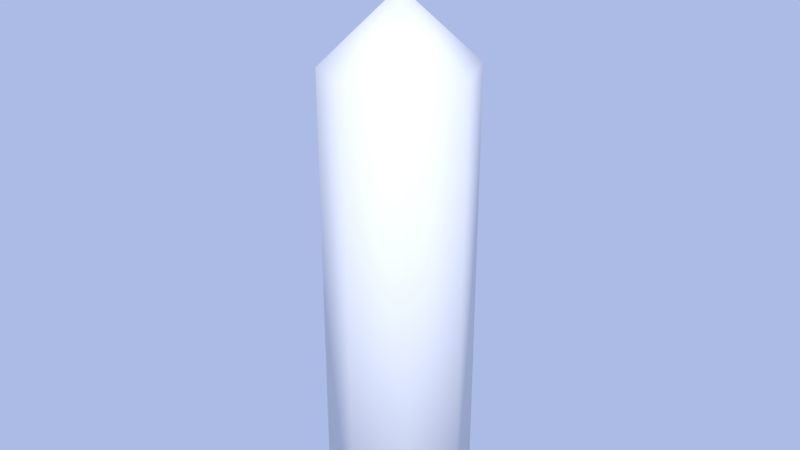 # Source: Candle_1.blend  (saved by Blender 2.78.0; exported with 4.5.12 LTS)
import bpy
from mathutils import Matrix  # noqa: F401  (used for matrix-valued properties, if any)

bpy.ops.wm.read_factory_settings(use_empty=True)
scene = bpy.context.scene
scene.name = 'Scene'

# ---- collections
col_collection_1 = bpy.data.collections.new('Collection 1'); scene.collection.children.link(col_collection_1)

# ---- images (referenced by path relative to the original .blend; pixels are not part of the script)
import os
ASSET_DIR = os.environ.get("B2B_ASSET_DIR", "")  # directory of the original .blend (textures are referenced by path, not embedded)
HERE = os.path.dirname(os.path.abspath(__file__))  # packed textures are extracted next to this script under _unpacked/

def load_image(name, relpath, width, height, colorspace="sRGB"):
    """Load a texture the original file referenced (path relative to the .blend, or extracted next to this script)."""
    p = next((c for c in (os.path.join(HERE, relpath), os.path.join(ASSET_DIR, relpath)) if relpath and os.path.exists(c)), "")
    if p:
        img = bpy.data.images.load(p, check_existing=True)
        img.name = name
    else:  # same state as the original file: an image datablock whose file is absent (Cycles renders it pink)
        img = bpy.data.images.new(name, width, height)
        img.source = "FILE"
        img.filepath = "//" + (relpath or name)
    img.colorspace_settings.name = colorspace
    return img
img_candle_1_diffuse_color = load_image('Candle 1 Diffuse Color', 'Candle 1 Diffuse Color.png', 1024, 1024, 'sRGB')

# ---- materials (node trees are filled in below, after node groups)
mat_candle_1 = bpy.data.materials.new('Candle 1')
mat_candle_1.alpha_threshold = 0.0
mat_candle_1.roughness = 0.5

# ---- material node trees
mat_candle_1.use_nodes = True; mat_candle_1.node_tree.nodes.clear()
_N = mat_candle_1.node_tree.nodes; _L = mat_candle_1.node_tree.links
n0 = _N.new('ShaderNodeOutputMaterial'); n0.name = 'Material Output'; n0.location = (300, 300)
n1 = _N.new('ShaderNodeBsdfDiffuse'); n1.name = 'Diffuse BSDF'; n1.location = (10, 300)
n2 = _N.new('ShaderNodeTexImage'); n2.name = 'Image Texture'; n2.location = (0, 0)
n2.width = 140
n2.image = img_candle_1_diffuse_color
_L.new(n1.outputs[0], n0.inputs[0])
n0.is_active_output = True

# ---- world
world_world = bpy.data.worlds.new('World'); scene.world = world_world
world_world.use_nodes = True; world_world.node_tree.nodes.clear()
_N = world_world.node_tree.nodes; _L = world_world.node_tree.links
n0 = _N.new('ShaderNodeOutputWorld'); n0.name = 'World Output'; n0.location = (300, 300)
n1 = _N.new('ShaderNodeBackground'); n1.name = 'Background'; n1.location = (10, 300)
n1.inputs[1].default_value = 0.5
n2 = _N.new('ShaderNodeBlackbody'); n2.name = 'Blackbody'; n2.location = (-190, 300)
n2.inputs[0].default_value = 1.5e+04
_L.new(n1.outputs[0], n0.inputs[0])
_L.new(n2.outputs[0], n1.inputs[0])
n0.is_active_output = True
world_world.color = (0.05088, 0.05088, 0.05088)
world_world.use_sun_shadow = False
world_world.sun_shadow_jitter_overblur = 0.0
world_world.cycles.sampling_method = 'MANUAL'

# ---- meshes
me_cylinder = bpy.data.meshes.new('Cylinder')
me_cylinder.from_pydata([(0.0, 0.0, 0.0), (0.0, 0.5757, -2.517e-08), (0.0, -3.497e-09, -0.08), (0.0, 0.5, -0.08), (0.05657, -2.473e-09, -0.05657), (0.05657, 0.5, -0.05657), (0.08, 1.529e-16, 3.497e-09), (0.08, 0.5, -1.836e-08), (0.05657, 2.473e-09, 0.05657), (0.05657, 0.5, 0.05657), (-6.994e-09, 3.497e-09, 0.08), (-6.994e-09, 0.5, 0.08), (-0.05657, 2.473e-09, 0.05657), (-0.05657, 0.5, 0.05657), (-0.08, -4.17e-17, -9.54e-10), (-0.08, 0.5, -2.281e-08), (-0.05657, -2.473e-09, -0.05657), (-0.05657, 0.5, -0.05657), (-8.742e-10, 0.6586, 0.01), (0.0, 0.5586, -0.01), (0.0, 0.6586, -0.01), (0.01, 0.5586, -2.398e-08), (0.01, 0.6586, -2.835e-08), (-8.742e-10, 0.5586, 0.01), (-0.01, 0.5586, -2.453e-08), (-0.01, 0.6586, -2.891e-08)], [], [(0, 2, 4), (1, 5, 3), (2, 3, 5, 4), (0, 4, 6), (1, 7, 5), (4, 5, 7, 6), (0, 6, 8), (1, 9, 7), (6, 7, 9, 8), (0, 8, 10), (1, 11, 9), (8, 9, 11, 10), (0, 10, 12), (1, 13, 11), (10, 11, 13, 12), (0, 12, 14), (1, 15, 13), (12, 13, 15, 14), (0, 14, 16), (1, 17, 15), (14, 15, 17, 16), (0, 16, 2), (1, 3, 17), (16, 17, 3, 2), (18, 22, 20), (19, 20, 22, 21), (21, 22, 18, 23), (23, 18, 25, 24), (18, 20, 25), (24, 25, 20, 19)])
me_cylinder.polygons.foreach_set('use_smooth', [True] * 30)
_uv = me_cylinder.uv_layers.new(name='UVMap')
_uv.uv.foreach_set('vector', [0.8393, 0.4007, 0.7964, 0.2971, 0.8822, 0.2971, 0.8596, 0.1404, 0.911, 0.2643, 0.8083, 0.2643, 0.5313, 0.01641, 0.5313, 0.7171, 0.4455, 0.7171, 0.4455, 0.01641, 0.8393, 0.4007, 0.8822, 0.2971, 0.9429, 0.3578, 0.8596, 0.1404, 0.9836, 0.1917, 0.911, 0.2643, 0.4455, 0.01641, 0.4455, 0.7171, 0.3596, 0.7171, 0.3596, 0.01641, 0.8393, 0.4007, 0.9429, 0.3578, 0.9429, 0.4436, 0.8596, 0.1404, 0.9836, 0.08901, 0.9836, 0.1917, 0.3596, 0.01641, 0.3596, 0.7171, 0.2738, 0.7171, 0.2738, 0.01641, 0.8393, 0.4007, 0.9429, 0.4436, 0.8822, 0.5043, 0.8596, 0.1404, 0.911, 0.01641, 0.9836, 0.08901, 0.2738, 0.01641, 0.2738, 0.7171, 0.188, 0.7171, 0.188, 0.01641, 0.8393, 0.4007, 0.8822, 0.5043, 0.7964, 0.5043, 0.8596, 0.1404, 0.8083, 0.01641, 0.911, 0.01641, 0.188, 0.01641, 0.188, 0.7171, 0.1022, 0.7171, 0.1022, 0.01641, 0.8393, 0.4007, 0.7964, 0.5043, 0.7357, 0.4436, 0.8596, 0.1404, 0.7357, 0.08901, 0.8083, 0.01641, 0.1022, 0.01641, 0.1022, 0.7171, 0.01641, 0.7171, 0.01641, 0.01641, 0.8393, 0.4007, 0.7357, 0.4436, 0.7357, 0.3578, 0.8596, 0.1404, 0.7357, 0.1917, 0.7357, 0.08901, 0.7029, 0.01641, 0.7029, 0.7171, 0.6171, 0.7171, 0.6171, 0.01641, 0.8393, 0.4007, 0.7357, 0.3578, 0.7964, 0.2971, 0.8596, 0.1404, 0.8083, 0.2643, 0.7357, 0.1917, 0.6171, 0.01641, 0.6171, 0.7171, 0.5313, 0.7171, 0.5313, 0.01641, 0.7357, 0.7101, 0.7555, 0.7101, 0.7555, 0.7299, 0.7952, 0.5371, 0.7952, 0.6772, 0.7753, 0.6772, 0.7753, 0.5371, 0.7753, 0.5371, 0.7753, 0.6772, 0.7555, 0.6772, 0.7555, 0.5371, 0.7555, 0.5371, 0.7555, 0.6772, 0.7357, 0.6772, 0.7357, 0.5371, 0.7357, 0.7101, 0.7555, 0.7299, 0.7357, 0.7299, 0.815, 0.5371, 0.815, 0.6772, 0.7952, 0.6772, 0.7952, 0.5371])
me_cylinder.materials.append(mat_candle_1)
me_cylinder.use_remesh_preserve_volume = False
me_cylinder.use_remesh_preserve_attributes = False
me_cylinder.use_mirror_vertex_groups = False
me_cylinder.use_paint_bone_selection = False
me_cylinder.use_paint_mask = True
me_cylinder.update()

# ---- objects
ob_candle_1 = bpy.data.objects.new('Candle 1', me_cylinder)

# ---- transforms, parenting, visibility, modifiers, constraints
ob_candle_1.location = (0.0, 0.0, 0.0)
ob_candle_1.rotation_euler = (1.571, -0.0, 0.0)
ob_candle_1.lineart.crease_threshold = 0.0

# ---- collection membership
col_collection_1.objects.link(ob_candle_1)

# ---- scene / render settings (as saved in the file)
scene.frame_start = 1; scene.frame_end = 250; scene.frame_set(1)
scene.render.engine = 'CYCLES'
scene.render.resolution_percentage = 50
scene.render.dither_intensity = 0.0
scene.cycles.use_denoising = False
scene.cycles.samples = 128
scene.cycles.sampling_pattern = 'TABULATED_SOBOL'
scene.cycles.light_sampling_threshold = 0.0
scene.cycles.use_adaptive_sampling = False
scene.cycles.use_light_tree = False
scene.cycles.blur_glossy = 0.0
scene.cycles.sample_clamp_indirect = 0.0
scene.view_settings.view_transform = 'Standard'
bpy.context.view_layer.update()

# ---- added for rendering (the .blend has no active camera and no usable light): camera, sun
cam_auto = bpy.data.cameras.new('AutoCamera')
cam_auto.lens = 50.0
cam_auto.sensor_width = 36.0
cam_auto.clip_end = 1000.0
ob_auto_camera = bpy.data.objects.new('AutoCamera', cam_auto)
scene.collection.objects.link(ob_auto_camera)
ob_auto_camera.location = (0.644285, -0.773142, 0.844712)
ob_auto_camera.rotation_euler = (1.09748, -7.21219e-08, 0.694738)
scene.camera = ob_auto_camera
light_auto_sun = bpy.data.lights.new('AutoSun', 'SUN')
light_auto_sun.energy = 3.0
light_auto_sun.angle = 0.0523599
ob_auto_sun = bpy.data.objects.new('AutoSun', light_auto_sun)
scene.collection.objects.link(ob_auto_sun)
ob_auto_sun.rotation_euler = (0.872665, 0.174533, 0.523599)
bpy.context.view_layer.update()
